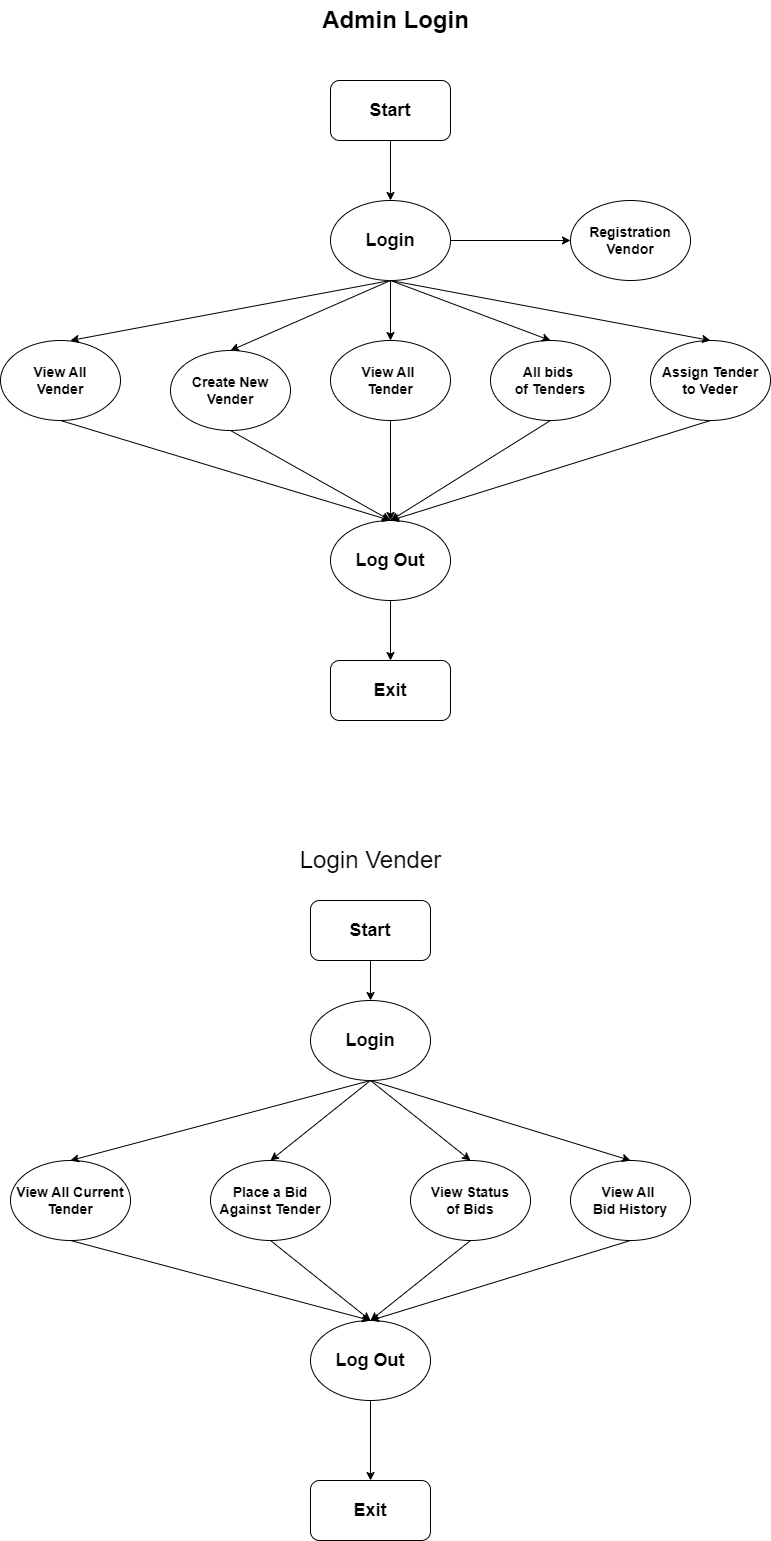

The diagram above was exported from draw.io. Its source (the exported page's mxGraphModel, read from the mxfile embedded in the PNG):
<mxGraphModel dx="880" dy="446" grid="1" gridSize="10" guides="1" tooltips="1" connect="1" arrows="1" fold="1" page="1" pageScale="1" pageWidth="827" pageHeight="1169" math="0" shadow="0">
  <root>
    <mxCell id="0" />
    <mxCell id="1" parent="0" />
    <mxCell id="GHc7nceQlRLUwU-s6k69-1" value="&lt;font style=&quot;font-size: 18px;&quot;&gt;&lt;b&gt;Start&lt;/b&gt;&lt;/font&gt;" style="rounded=1;whiteSpace=wrap;html=1;" parent="1" vertex="1">
      <mxGeometry x="360" y="80" width="120" height="60" as="geometry" />
    </mxCell>
    <mxCell id="GHc7nceQlRLUwU-s6k69-2" value="" style="endArrow=classic;html=1;rounded=0;exitX=0.5;exitY=1;exitDx=0;exitDy=0;" parent="1" source="GHc7nceQlRLUwU-s6k69-1" target="GHc7nceQlRLUwU-s6k69-3" edge="1">
      <mxGeometry width="50" height="50" relative="1" as="geometry">
        <mxPoint x="410" y="260" as="sourcePoint" />
        <mxPoint x="400" y="220" as="targetPoint" />
      </mxGeometry>
    </mxCell>
    <mxCell id="GHc7nceQlRLUwU-s6k69-3" value="&lt;font style=&quot;font-size: 18px;&quot;&gt;&lt;b&gt;Login&lt;/b&gt;&lt;/font&gt;" style="ellipse;whiteSpace=wrap;html=1;" parent="1" vertex="1">
      <mxGeometry x="360" y="200" width="120" height="80" as="geometry" />
    </mxCell>
    <mxCell id="GHc7nceQlRLUwU-s6k69-4" value="&lt;b&gt;&lt;font style=&quot;font-size: 14px;&quot;&gt;View All &lt;br&gt;Vender&lt;/font&gt;&lt;/b&gt;" style="ellipse;whiteSpace=wrap;html=1;" parent="1" vertex="1">
      <mxGeometry x="30" y="340" width="120" height="80" as="geometry" />
    </mxCell>
    <mxCell id="GHc7nceQlRLUwU-s6k69-5" value="&lt;b&gt;&lt;font style=&quot;font-size: 14px;&quot;&gt;Create New &lt;br&gt;Vender&lt;/font&gt;&lt;/b&gt;" style="ellipse;whiteSpace=wrap;html=1;" parent="1" vertex="1">
      <mxGeometry x="200" y="350" width="120" height="80" as="geometry" />
    </mxCell>
    <mxCell id="GHc7nceQlRLUwU-s6k69-6" value="&lt;b&gt;&lt;font style=&quot;font-size: 14px;&quot;&gt;All bids&amp;nbsp;&lt;br&gt;of Tenders&lt;/font&gt;&lt;/b&gt;" style="ellipse;whiteSpace=wrap;html=1;" parent="1" vertex="1">
      <mxGeometry x="520" y="340" width="120" height="80" as="geometry" />
    </mxCell>
    <mxCell id="GHc7nceQlRLUwU-s6k69-7" value="&lt;b&gt;&lt;font style=&quot;font-size: 14px;&quot;&gt;View All&amp;nbsp;&lt;br&gt;Tender&lt;/font&gt;&lt;/b&gt;" style="ellipse;whiteSpace=wrap;html=1;" parent="1" vertex="1">
      <mxGeometry x="360" y="340" width="120" height="80" as="geometry" />
    </mxCell>
    <mxCell id="GHc7nceQlRLUwU-s6k69-8" value="&lt;b&gt;&lt;font style=&quot;font-size: 14px;&quot;&gt;Registration&lt;br&gt;Vendor&lt;/font&gt;&lt;/b&gt;" style="ellipse;whiteSpace=wrap;html=1;" parent="1" vertex="1">
      <mxGeometry x="600" y="200" width="120" height="80" as="geometry" />
    </mxCell>
    <mxCell id="GHc7nceQlRLUwU-s6k69-9" value="" style="endArrow=classic;html=1;rounded=0;entryX=0;entryY=0.5;entryDx=0;entryDy=0;" parent="1" target="GHc7nceQlRLUwU-s6k69-8" edge="1">
      <mxGeometry width="50" height="50" relative="1" as="geometry">
        <mxPoint x="480" y="240" as="sourcePoint" />
        <mxPoint x="530" y="190" as="targetPoint" />
      </mxGeometry>
    </mxCell>
    <mxCell id="GHc7nceQlRLUwU-s6k69-10" value="&lt;b&gt;&lt;font style=&quot;font-size: 14px;&quot;&gt;Assign Tender &lt;br&gt;to Veder&lt;/font&gt;&lt;/b&gt;" style="ellipse;whiteSpace=wrap;html=1;" parent="1" vertex="1">
      <mxGeometry x="680" y="340" width="120" height="80" as="geometry" />
    </mxCell>
    <mxCell id="GHc7nceQlRLUwU-s6k69-11" value="" style="endArrow=classic;html=1;rounded=0;entryX=0.5;entryY=0;entryDx=0;entryDy=0;exitX=0.5;exitY=1;exitDx=0;exitDy=0;" parent="1" edge="1" source="GHc7nceQlRLUwU-s6k69-3">
      <mxGeometry width="50" height="50" relative="1" as="geometry">
        <mxPoint x="400" y="280" as="sourcePoint" />
        <mxPoint x="100" y="340" as="targetPoint" />
      </mxGeometry>
    </mxCell>
    <mxCell id="GHc7nceQlRLUwU-s6k69-12" value="" style="endArrow=classic;html=1;rounded=0;entryX=0.5;entryY=0;entryDx=0;entryDy=0;exitX=0.5;exitY=1;exitDx=0;exitDy=0;" parent="1" target="GHc7nceQlRLUwU-s6k69-5" edge="1" source="GHc7nceQlRLUwU-s6k69-3">
      <mxGeometry width="50" height="50" relative="1" as="geometry">
        <mxPoint x="400" y="280" as="sourcePoint" />
        <mxPoint x="450" y="230" as="targetPoint" />
      </mxGeometry>
    </mxCell>
    <mxCell id="GHc7nceQlRLUwU-s6k69-13" value="" style="endArrow=classic;html=1;rounded=0;entryX=0.5;entryY=0;entryDx=0;entryDy=0;exitX=0.5;exitY=1;exitDx=0;exitDy=0;" parent="1" target="GHc7nceQlRLUwU-s6k69-7" edge="1" source="GHc7nceQlRLUwU-s6k69-3">
      <mxGeometry width="50" height="50" relative="1" as="geometry">
        <mxPoint x="400" y="280" as="sourcePoint" />
        <mxPoint x="450" y="230" as="targetPoint" />
      </mxGeometry>
    </mxCell>
    <mxCell id="GHc7nceQlRLUwU-s6k69-14" value="" style="endArrow=classic;html=1;rounded=0;entryX=0.5;entryY=0;entryDx=0;entryDy=0;exitX=0.5;exitY=1;exitDx=0;exitDy=0;" parent="1" target="GHc7nceQlRLUwU-s6k69-6" edge="1" source="GHc7nceQlRLUwU-s6k69-3">
      <mxGeometry width="50" height="50" relative="1" as="geometry">
        <mxPoint x="420" y="290" as="sourcePoint" />
        <mxPoint x="450" y="230" as="targetPoint" />
      </mxGeometry>
    </mxCell>
    <mxCell id="GHc7nceQlRLUwU-s6k69-15" value="" style="endArrow=classic;html=1;rounded=0;entryX=0.5;entryY=0;entryDx=0;entryDy=0;exitX=0.5;exitY=1;exitDx=0;exitDy=0;" parent="1" target="GHc7nceQlRLUwU-s6k69-10" edge="1" source="GHc7nceQlRLUwU-s6k69-3">
      <mxGeometry width="50" height="50" relative="1" as="geometry">
        <mxPoint x="400" y="280" as="sourcePoint" />
        <mxPoint x="450" y="230" as="targetPoint" />
      </mxGeometry>
    </mxCell>
    <mxCell id="GHc7nceQlRLUwU-s6k69-16" value="&lt;font style=&quot;font-size: 24px;&quot;&gt;&lt;b style=&quot;&quot;&gt;Admin Login&lt;/b&gt;&lt;/font&gt;" style="text;html=1;align=center;verticalAlign=middle;resizable=0;points=[];autosize=1;strokeColor=none;fillColor=none;" parent="1" vertex="1">
      <mxGeometry x="340" width="170" height="40" as="geometry" />
    </mxCell>
    <mxCell id="GHc7nceQlRLUwU-s6k69-17" value="&lt;font style=&quot;font-size: 24px;&quot;&gt;Login Vender&lt;/font&gt;" style="text;html=1;align=center;verticalAlign=middle;resizable=0;points=[];autosize=1;strokeColor=none;fillColor=none;" parent="1" vertex="1">
      <mxGeometry x="320" y="840" width="160" height="40" as="geometry" />
    </mxCell>
    <mxCell id="GHc7nceQlRLUwU-s6k69-18" value="" style="endArrow=classic;html=1;rounded=0;exitX=0.5;exitY=1;exitDx=0;exitDy=0;" parent="1" target="GHc7nceQlRLUwU-s6k69-19" edge="1">
      <mxGeometry width="50" height="50" relative="1" as="geometry">
        <mxPoint x="400" y="960" as="sourcePoint" />
        <mxPoint x="400" y="1020" as="targetPoint" />
      </mxGeometry>
    </mxCell>
    <mxCell id="GHc7nceQlRLUwU-s6k69-19" value="&lt;font style=&quot;font-size: 18px;&quot;&gt;&lt;b&gt;Login&lt;/b&gt;&lt;/font&gt;" style="ellipse;whiteSpace=wrap;html=1;" parent="1" vertex="1">
      <mxGeometry x="340" y="1000" width="120" height="80" as="geometry" />
    </mxCell>
    <mxCell id="GHc7nceQlRLUwU-s6k69-20" value="&lt;b&gt;&lt;font style=&quot;font-size: 14px;&quot;&gt;View All Current&lt;br&gt;Tender&lt;/font&gt;&lt;/b&gt;" style="ellipse;whiteSpace=wrap;html=1;" parent="1" vertex="1">
      <mxGeometry x="40" y="1160" width="120" height="80" as="geometry" />
    </mxCell>
    <mxCell id="GHc7nceQlRLUwU-s6k69-21" value="&lt;font style=&quot;font-size: 14px;&quot;&gt;&lt;b&gt;Place a Bid &lt;br&gt;Against&amp;nbsp;Tender&lt;/b&gt;&lt;/font&gt;" style="ellipse;whiteSpace=wrap;html=1;" parent="1" vertex="1">
      <mxGeometry x="240" y="1160" width="120" height="80" as="geometry" />
    </mxCell>
    <mxCell id="GHc7nceQlRLUwU-s6k69-22" value="&lt;b&gt;&lt;font style=&quot;font-size: 14px;&quot;&gt;View All&amp;nbsp;&lt;br&gt;Bid History&lt;/font&gt;&lt;/b&gt;" style="ellipse;whiteSpace=wrap;html=1;" parent="1" vertex="1">
      <mxGeometry x="600" y="1160" width="120" height="80" as="geometry" />
    </mxCell>
    <mxCell id="GHc7nceQlRLUwU-s6k69-23" value="&lt;font style=&quot;font-size: 14px;&quot;&gt;&lt;b&gt;View Status &lt;br&gt;of Bids&lt;/b&gt;&lt;/font&gt;" style="ellipse;whiteSpace=wrap;html=1;" parent="1" vertex="1">
      <mxGeometry x="440" y="1160" width="120" height="80" as="geometry" />
    </mxCell>
    <mxCell id="GHc7nceQlRLUwU-s6k69-27" value="" style="endArrow=classic;html=1;rounded=0;entryX=0.5;entryY=0;entryDx=0;entryDy=0;" parent="1" target="GHc7nceQlRLUwU-s6k69-20" edge="1">
      <mxGeometry width="50" height="50" relative="1" as="geometry">
        <mxPoint x="400" y="1080" as="sourcePoint" />
        <mxPoint x="100" y="1140" as="targetPoint" />
      </mxGeometry>
    </mxCell>
    <mxCell id="GHc7nceQlRLUwU-s6k69-28" value="" style="endArrow=classic;html=1;rounded=0;entryX=0.5;entryY=0;entryDx=0;entryDy=0;" parent="1" target="GHc7nceQlRLUwU-s6k69-21" edge="1">
      <mxGeometry width="50" height="50" relative="1" as="geometry">
        <mxPoint x="400" y="1080" as="sourcePoint" />
        <mxPoint x="450" y="1030" as="targetPoint" />
      </mxGeometry>
    </mxCell>
    <mxCell id="GHc7nceQlRLUwU-s6k69-29" value="" style="endArrow=classic;html=1;rounded=0;entryX=0.5;entryY=0;entryDx=0;entryDy=0;" parent="1" target="GHc7nceQlRLUwU-s6k69-23" edge="1">
      <mxGeometry width="50" height="50" relative="1" as="geometry">
        <mxPoint x="400" y="1080" as="sourcePoint" />
        <mxPoint x="450" y="1030" as="targetPoint" />
      </mxGeometry>
    </mxCell>
    <mxCell id="GHc7nceQlRLUwU-s6k69-30" value="" style="endArrow=classic;html=1;rounded=0;entryX=0.5;entryY=0;entryDx=0;entryDy=0;" parent="1" target="GHc7nceQlRLUwU-s6k69-22" edge="1">
      <mxGeometry width="50" height="50" relative="1" as="geometry">
        <mxPoint x="400" y="1080" as="sourcePoint" />
        <mxPoint x="450" y="1030" as="targetPoint" />
      </mxGeometry>
    </mxCell>
    <mxCell id="GHc7nceQlRLUwU-s6k69-32" value="&lt;font style=&quot;font-size: 18px;&quot;&gt;&lt;b&gt;Start&lt;/b&gt;&lt;/font&gt;" style="rounded=1;whiteSpace=wrap;html=1;" parent="1" vertex="1">
      <mxGeometry x="340" y="900" width="120" height="60" as="geometry" />
    </mxCell>
    <mxCell id="q6rHeQYsRmXMzQYLAggz-1" value="&lt;font style=&quot;font-size: 18px;&quot;&gt;&lt;b style=&quot;&quot;&gt;Log Out&lt;/b&gt;&lt;/font&gt;" style="ellipse;whiteSpace=wrap;html=1;" vertex="1" parent="1">
      <mxGeometry x="360" y="520" width="120" height="80" as="geometry" />
    </mxCell>
    <mxCell id="q6rHeQYsRmXMzQYLAggz-5" value="" style="endArrow=classic;html=1;rounded=0;entryX=0.5;entryY=0;entryDx=0;entryDy=0;exitX=0.5;exitY=1;exitDx=0;exitDy=0;" edge="1" parent="1" source="GHc7nceQlRLUwU-s6k69-4" target="q6rHeQYsRmXMzQYLAggz-1">
      <mxGeometry width="50" height="50" relative="1" as="geometry">
        <mxPoint x="310" y="430" as="sourcePoint" />
        <mxPoint x="360" y="380" as="targetPoint" />
      </mxGeometry>
    </mxCell>
    <mxCell id="q6rHeQYsRmXMzQYLAggz-7" value="" style="endArrow=classic;html=1;rounded=0;entryX=0.5;entryY=0;entryDx=0;entryDy=0;exitX=0.5;exitY=1;exitDx=0;exitDy=0;" edge="1" parent="1" source="GHc7nceQlRLUwU-s6k69-5" target="q6rHeQYsRmXMzQYLAggz-1">
      <mxGeometry width="50" height="50" relative="1" as="geometry">
        <mxPoint x="310" y="430" as="sourcePoint" />
        <mxPoint x="360" y="380" as="targetPoint" />
      </mxGeometry>
    </mxCell>
    <mxCell id="q6rHeQYsRmXMzQYLAggz-8" value="" style="endArrow=classic;html=1;rounded=0;exitX=0.5;exitY=1;exitDx=0;exitDy=0;" edge="1" parent="1" source="GHc7nceQlRLUwU-s6k69-7">
      <mxGeometry width="50" height="50" relative="1" as="geometry">
        <mxPoint x="310" y="430" as="sourcePoint" />
        <mxPoint x="420" y="520" as="targetPoint" />
      </mxGeometry>
    </mxCell>
    <mxCell id="q6rHeQYsRmXMzQYLAggz-9" value="" style="endArrow=classic;html=1;rounded=0;exitX=0.5;exitY=1;exitDx=0;exitDy=0;entryX=0.5;entryY=0;entryDx=0;entryDy=0;" edge="1" parent="1" source="GHc7nceQlRLUwU-s6k69-6" target="q6rHeQYsRmXMzQYLAggz-1">
      <mxGeometry width="50" height="50" relative="1" as="geometry">
        <mxPoint x="310" y="430" as="sourcePoint" />
        <mxPoint x="360" y="380" as="targetPoint" />
      </mxGeometry>
    </mxCell>
    <mxCell id="q6rHeQYsRmXMzQYLAggz-10" value="" style="endArrow=classic;html=1;rounded=0;exitX=0.5;exitY=1;exitDx=0;exitDy=0;" edge="1" parent="1" source="GHc7nceQlRLUwU-s6k69-10">
      <mxGeometry width="50" height="50" relative="1" as="geometry">
        <mxPoint x="310" y="430" as="sourcePoint" />
        <mxPoint x="420" y="520" as="targetPoint" />
      </mxGeometry>
    </mxCell>
    <mxCell id="q6rHeQYsRmXMzQYLAggz-12" value="" style="endArrow=classic;html=1;rounded=0;exitX=0.5;exitY=1;exitDx=0;exitDy=0;" edge="1" parent="1" source="q6rHeQYsRmXMzQYLAggz-1" target="q6rHeQYsRmXMzQYLAggz-13">
      <mxGeometry width="50" height="50" relative="1" as="geometry">
        <mxPoint x="390" y="620" as="sourcePoint" />
        <mxPoint x="420" y="680" as="targetPoint" />
      </mxGeometry>
    </mxCell>
    <mxCell id="q6rHeQYsRmXMzQYLAggz-13" value="&lt;font style=&quot;font-size: 18px;&quot;&gt;&lt;b&gt;Exit&lt;/b&gt;&lt;/font&gt;" style="rounded=1;whiteSpace=wrap;html=1;" vertex="1" parent="1">
      <mxGeometry x="360" y="660" width="120" height="60" as="geometry" />
    </mxCell>
    <mxCell id="q6rHeQYsRmXMzQYLAggz-16" value="&lt;font style=&quot;font-size: 18px;&quot;&gt;&lt;b style=&quot;&quot;&gt;Log Out&lt;/b&gt;&lt;/font&gt;" style="ellipse;whiteSpace=wrap;html=1;" vertex="1" parent="1">
      <mxGeometry x="340" y="1320" width="120" height="80" as="geometry" />
    </mxCell>
    <mxCell id="q6rHeQYsRmXMzQYLAggz-17" value="" style="endArrow=classic;html=1;rounded=0;entryX=0.5;entryY=0;entryDx=0;entryDy=0;exitX=0.5;exitY=1;exitDx=0;exitDy=0;" edge="1" parent="1" target="q6rHeQYsRmXMzQYLAggz-16" source="GHc7nceQlRLUwU-s6k69-20">
      <mxGeometry width="50" height="50" relative="1" as="geometry">
        <mxPoint x="60" y="1240" as="sourcePoint" />
        <mxPoint x="330" y="1200" as="targetPoint" />
      </mxGeometry>
    </mxCell>
    <mxCell id="q6rHeQYsRmXMzQYLAggz-18" value="" style="endArrow=classic;html=1;rounded=0;entryX=0.5;entryY=0;entryDx=0;entryDy=0;exitX=0.5;exitY=1;exitDx=0;exitDy=0;" edge="1" parent="1" target="q6rHeQYsRmXMzQYLAggz-16" source="GHc7nceQlRLUwU-s6k69-21">
      <mxGeometry width="50" height="50" relative="1" as="geometry">
        <mxPoint x="230" y="1250" as="sourcePoint" />
        <mxPoint x="330" y="1200" as="targetPoint" />
      </mxGeometry>
    </mxCell>
    <mxCell id="q6rHeQYsRmXMzQYLAggz-20" value="" style="endArrow=classic;html=1;rounded=0;exitX=0.5;exitY=1;exitDx=0;exitDy=0;entryX=0.5;entryY=0;entryDx=0;entryDy=0;" edge="1" parent="1" target="q6rHeQYsRmXMzQYLAggz-16" source="GHc7nceQlRLUwU-s6k69-23">
      <mxGeometry width="50" height="50" relative="1" as="geometry">
        <mxPoint x="550" y="1240" as="sourcePoint" />
        <mxPoint x="330" y="1200" as="targetPoint" />
      </mxGeometry>
    </mxCell>
    <mxCell id="q6rHeQYsRmXMzQYLAggz-21" value="" style="endArrow=classic;html=1;rounded=0;exitX=0.5;exitY=1;exitDx=0;exitDy=0;entryX=0.5;entryY=0;entryDx=0;entryDy=0;" edge="1" parent="1" source="GHc7nceQlRLUwU-s6k69-22" target="q6rHeQYsRmXMzQYLAggz-16">
      <mxGeometry width="50" height="50" relative="1" as="geometry">
        <mxPoint x="710" y="1240" as="sourcePoint" />
        <mxPoint x="390" y="1340" as="targetPoint" />
      </mxGeometry>
    </mxCell>
    <mxCell id="q6rHeQYsRmXMzQYLAggz-22" value="" style="endArrow=classic;html=1;rounded=0;exitX=0.5;exitY=1;exitDx=0;exitDy=0;" edge="1" parent="1" source="q6rHeQYsRmXMzQYLAggz-16" target="q6rHeQYsRmXMzQYLAggz-23">
      <mxGeometry width="50" height="50" relative="1" as="geometry">
        <mxPoint x="360" y="1440" as="sourcePoint" />
        <mxPoint x="390" y="1500" as="targetPoint" />
      </mxGeometry>
    </mxCell>
    <mxCell id="q6rHeQYsRmXMzQYLAggz-23" value="&lt;font style=&quot;font-size: 18px;&quot;&gt;&lt;b&gt;Exit&lt;/b&gt;&lt;/font&gt;" style="rounded=1;whiteSpace=wrap;html=1;" vertex="1" parent="1">
      <mxGeometry x="340" y="1480" width="120" height="60" as="geometry" />
    </mxCell>
  </root>
</mxGraphModel>